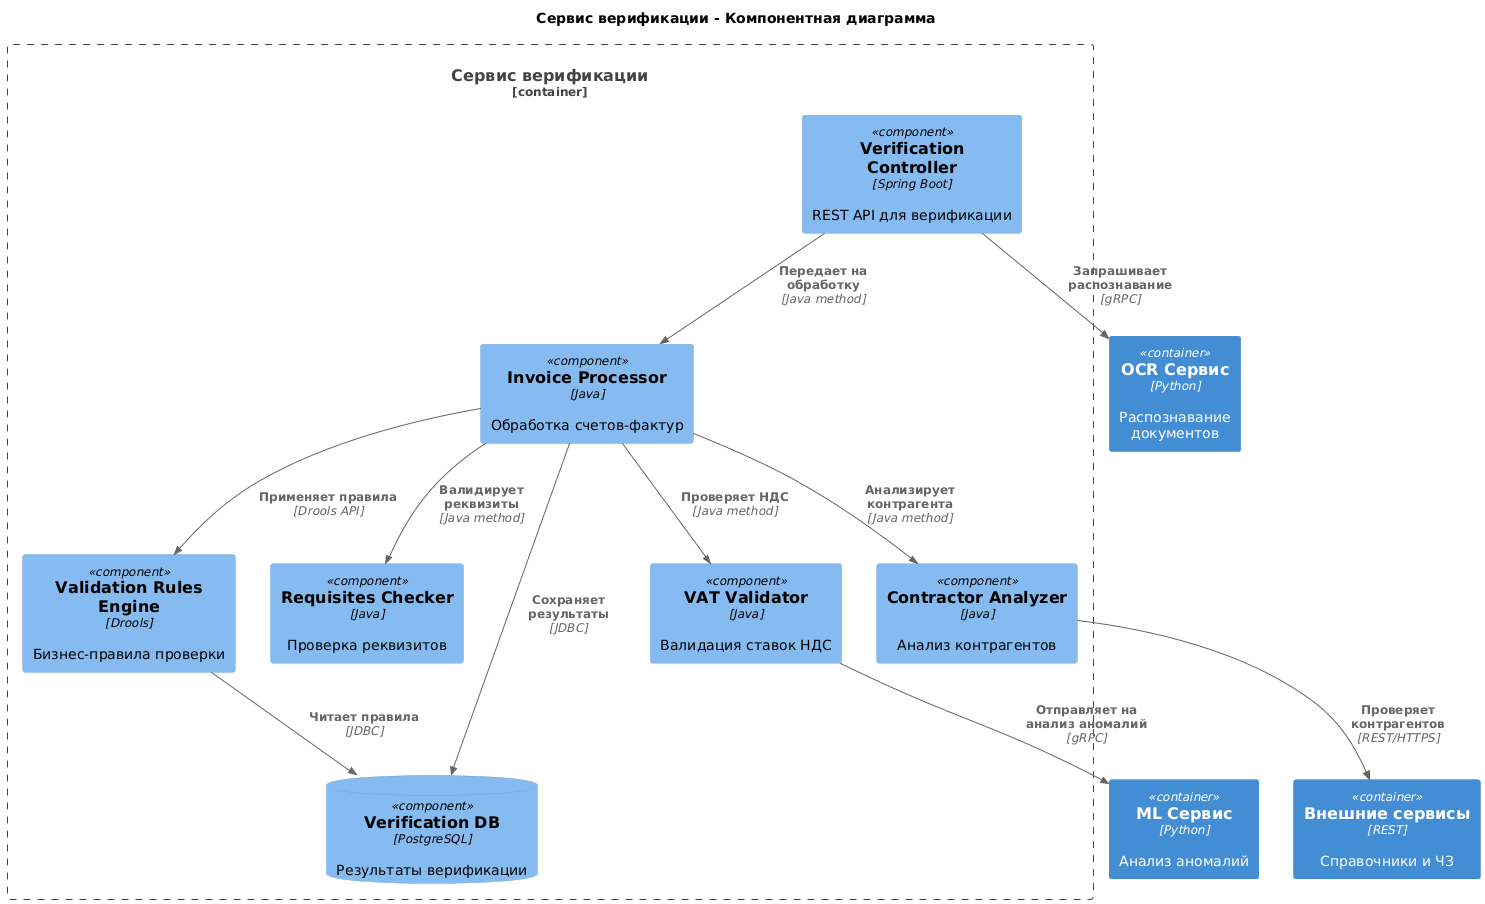

The diagram above was rendered by PlantUML. Its source (embedded in the PNG):
@startuml
!include <c4/C4>
!include <c4/C4_Component>

title Сервис верификации - Компонентная диаграмма

Container_Boundary(verification_service, "Сервис верификации") {
    Component(verification_controller, "Verification Controller", "Spring Boot", "REST API для верификации")
    Component(invoice_processor, "Invoice Processor", "Java", "Обработка счетов-фактур")
    Component(vat_validator, "VAT Validator", "Java", "Валидация ставок НДС")
    Component(requisites_checker, "Requisites Checker", "Java", "Проверка реквизитов")
    Component(contractor_analyzer, "Contractor Analyzer", "Java", "Анализ контрагентов")
    Component(validation_rules, "Validation Rules Engine", "Drools", "Бизнес-правила проверки")
    
    ComponentDb(verification_db, "Verification DB", "PostgreSQL", "Результаты верификации")
}

Container(ocr_service, "OCR Сервис", "Python", "Распознавание документов")
Container(ml_service, "ML Сервис", "Python", "Анализ аномалий")
Container(external_data, "Внешние сервисы", "REST", "Справочники и ЧЗ")

Rel(verification_controller, invoice_processor, "Передает на обработку", "Java method")
Rel(invoice_processor, vat_validator, "Проверяет НДС", "Java method")
Rel(invoice_processor, requisites_checker, "Валидирует реквизиты", "Java method")
Rel(invoice_processor, contractor_analyzer, "Анализирует контрагента", "Java method")
Rel(invoice_processor, validation_rules, "Применяет правила", "Drools API")

Rel(verification_controller, ocr_service, "Запрашивает распознавание", "gRPC")
Rel(contractor_analyzer, external_data, "Проверяет контрагентов", "REST/HTTPS")
Rel(vat_validator, ml_service, "Отправляет на анализ аномалий", "gRPC")

Rel(invoice_processor, verification_db, "Сохраняет результаты", "JDBC")
Rel(validation_rules, verification_db, "Читает правила", "JDBC")
@enduml